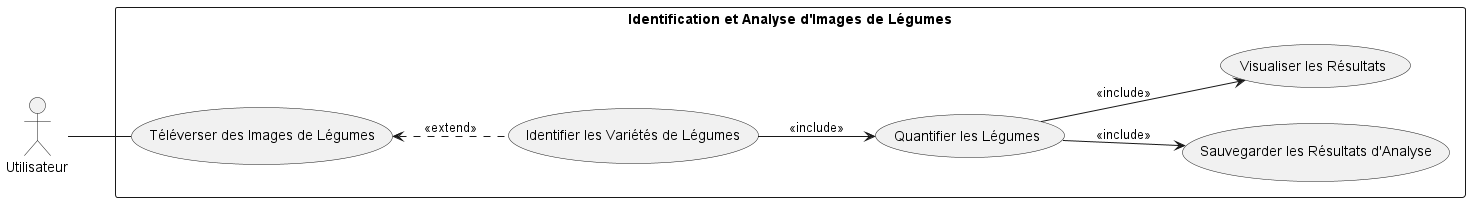

The diagram above was rendered by PlantUML. Its source (embedded in the PNG):
@startuml SIIL_Vegetable_Image_Analysis_Use_Case

left to right direction
skinparam packageStyle rectangle
actor "Utilisateur" as U

package "Identification et Analyse d'Images de Légumes" {
    usecase "Téléverser des Images de Légumes" as UploadImages
    usecase "Identifier les Variétés de Légumes" as IdentifyVeg
    usecase "Quantifier les Légumes" as QuantifyVeg
    usecase "Sauvegarder les Résultats d'Analyse" as SaveResults
    usecase "Visualiser les Résultats" as ViewResults

    U -- UploadImages
    UploadImages <.. IdentifyVeg : <<extend>>
    IdentifyVeg --> QuantifyVeg : <<include>>
    QuantifyVeg --> SaveResults : <<include>>
    QuantifyVeg --> ViewResults : <<include>>
}

@enduml